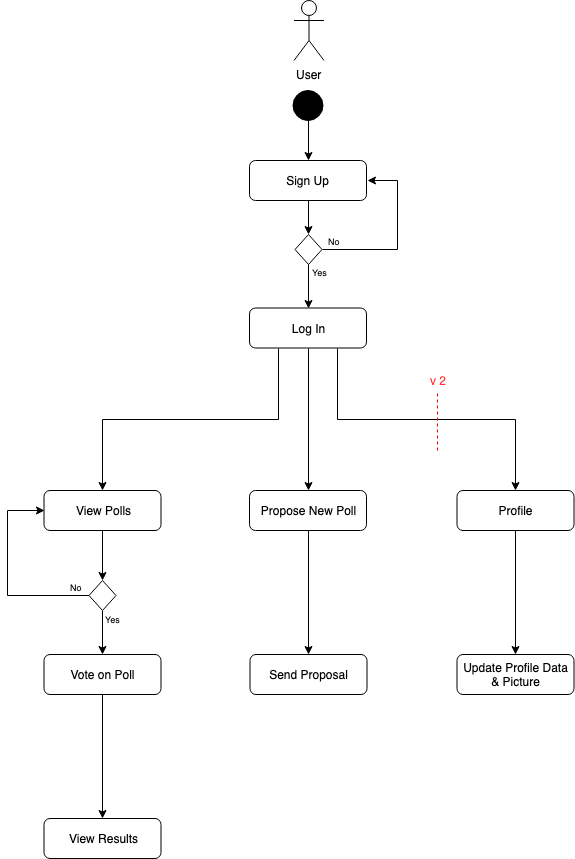

The diagram above was exported from draw.io. Its source (the exported page's mxGraphModel, read from the mxfile embedded in the PNG):
<mxGraphModel dx="889" dy="556" grid="1" gridSize="10" guides="1" tooltips="1" connect="1" arrows="1" fold="1" page="1" pageScale="1" pageWidth="827" pageHeight="1169" math="0" shadow="0">
  <root>
    <mxCell id="0" />
    <mxCell id="1" parent="0" />
    <mxCell id="ouZdqgt1aX56ErHkVJTr-1" value="User" style="shape=umlActor;verticalLabelPosition=bottom;labelBackgroundColor=#ffffff;verticalAlign=top;html=1;outlineConnect=0;" parent="1" vertex="1">
      <mxGeometry x="396.5" y="40" width="30" height="60" as="geometry" />
    </mxCell>
    <mxCell id="ouZdqgt1aX56ErHkVJTr-43" style="edgeStyle=orthogonalEdgeStyle;rounded=0;orthogonalLoop=1;jettySize=auto;html=1;exitX=0.5;exitY=1;exitDx=0;exitDy=0;entryX=0.5;entryY=0;entryDx=0;entryDy=0;" parent="1" source="ouZdqgt1aX56ErHkVJTr-2" target="ouZdqgt1aX56ErHkVJTr-3" edge="1">
      <mxGeometry relative="1" as="geometry" />
    </mxCell>
    <mxCell id="ouZdqgt1aX56ErHkVJTr-2" value="" style="ellipse;whiteSpace=wrap;html=1;aspect=fixed;fillColor=#000000;" parent="1" vertex="1">
      <mxGeometry x="395.5" y="130" width="30" height="30" as="geometry" />
    </mxCell>
    <mxCell id="ouZdqgt1aX56ErHkVJTr-26" style="edgeStyle=orthogonalEdgeStyle;rounded=0;orthogonalLoop=1;jettySize=auto;html=1;exitX=0.5;exitY=1;exitDx=0;exitDy=0;entryX=0.5;entryY=0;entryDx=0;entryDy=0;" parent="1" source="ouZdqgt1aX56ErHkVJTr-3" target="ouZdqgt1aX56ErHkVJTr-14" edge="1">
      <mxGeometry relative="1" as="geometry" />
    </mxCell>
    <mxCell id="ouZdqgt1aX56ErHkVJTr-3" value="Sign Up" style="shape=ext;rounded=1;html=1;whiteSpace=wrap;fillColor=#FFFFFF;" parent="1" vertex="1">
      <mxGeometry x="352" y="200" width="117" height="40" as="geometry" />
    </mxCell>
    <mxCell id="ouZdqgt1aX56ErHkVJTr-20" style="edgeStyle=orthogonalEdgeStyle;rounded=0;orthogonalLoop=1;jettySize=auto;html=1;exitX=0.5;exitY=1;exitDx=0;exitDy=0;entryX=0.5;entryY=0;entryDx=0;entryDy=0;" parent="1" source="ouZdqgt1aX56ErHkVJTr-4" target="ouZdqgt1aX56ErHkVJTr-5" edge="1">
      <mxGeometry relative="1" as="geometry" />
    </mxCell>
    <mxCell id="ouZdqgt1aX56ErHkVJTr-21" style="edgeStyle=orthogonalEdgeStyle;rounded=0;orthogonalLoop=1;jettySize=auto;html=1;exitX=0.25;exitY=1;exitDx=0;exitDy=0;entryX=0.5;entryY=0;entryDx=0;entryDy=0;" parent="1" source="ouZdqgt1aX56ErHkVJTr-4" target="ouZdqgt1aX56ErHkVJTr-7" edge="1">
      <mxGeometry relative="1" as="geometry" />
    </mxCell>
    <mxCell id="ouZdqgt1aX56ErHkVJTr-22" style="edgeStyle=orthogonalEdgeStyle;rounded=0;orthogonalLoop=1;jettySize=auto;html=1;exitX=0.75;exitY=1;exitDx=0;exitDy=0;entryX=0.5;entryY=0;entryDx=0;entryDy=0;" parent="1" source="ouZdqgt1aX56ErHkVJTr-4" target="ouZdqgt1aX56ErHkVJTr-6" edge="1">
      <mxGeometry relative="1" as="geometry" />
    </mxCell>
    <mxCell id="ouZdqgt1aX56ErHkVJTr-4" value="Log In" style="shape=ext;rounded=1;html=1;whiteSpace=wrap;fillColor=#FFFFFF;" parent="1" vertex="1">
      <mxGeometry x="352" y="347.5" width="117" height="40" as="geometry" />
    </mxCell>
    <mxCell id="ouZdqgt1aX56ErHkVJTr-34" style="edgeStyle=orthogonalEdgeStyle;rounded=0;orthogonalLoop=1;jettySize=auto;html=1;exitX=0.5;exitY=1;exitDx=0;exitDy=0;entryX=0.5;entryY=0;entryDx=0;entryDy=0;" parent="1" source="ouZdqgt1aX56ErHkVJTr-5" target="ouZdqgt1aX56ErHkVJTr-11" edge="1">
      <mxGeometry relative="1" as="geometry" />
    </mxCell>
    <mxCell id="ouZdqgt1aX56ErHkVJTr-5" value="Propose New Poll" style="shape=ext;rounded=1;html=1;whiteSpace=wrap;fillColor=#FFFFFF;" parent="1" vertex="1">
      <mxGeometry x="352" y="530" width="117" height="40" as="geometry" />
    </mxCell>
    <mxCell id="ouZdqgt1aX56ErHkVJTr-33" style="edgeStyle=orthogonalEdgeStyle;rounded=0;orthogonalLoop=1;jettySize=auto;html=1;exitX=0.5;exitY=1;exitDx=0;exitDy=0;entryX=0.5;entryY=0;entryDx=0;entryDy=0;" parent="1" source="ouZdqgt1aX56ErHkVJTr-6" target="ouZdqgt1aX56ErHkVJTr-12" edge="1">
      <mxGeometry relative="1" as="geometry" />
    </mxCell>
    <mxCell id="ouZdqgt1aX56ErHkVJTr-6" value="Profile" style="shape=ext;rounded=1;html=1;whiteSpace=wrap;fillColor=#FFFFFF;" parent="1" vertex="1">
      <mxGeometry x="559.5" y="530" width="117" height="40" as="geometry" />
    </mxCell>
    <mxCell id="ouZdqgt1aX56ErHkVJTr-29" style="edgeStyle=orthogonalEdgeStyle;rounded=0;orthogonalLoop=1;jettySize=auto;html=1;exitX=0.5;exitY=1;exitDx=0;exitDy=0;entryX=0.5;entryY=0;entryDx=0;entryDy=0;" parent="1" source="ouZdqgt1aX56ErHkVJTr-7" target="ouZdqgt1aX56ErHkVJTr-18" edge="1">
      <mxGeometry relative="1" as="geometry" />
    </mxCell>
    <mxCell id="ouZdqgt1aX56ErHkVJTr-7" value="View Polls" style="shape=ext;rounded=1;html=1;whiteSpace=wrap;fillColor=#FFFFFF;" parent="1" vertex="1">
      <mxGeometry x="146.5" y="530" width="117" height="40" as="geometry" />
    </mxCell>
    <mxCell id="ouZdqgt1aX56ErHkVJTr-31" style="edgeStyle=orthogonalEdgeStyle;rounded=0;orthogonalLoop=1;jettySize=auto;html=1;exitX=0.5;exitY=1;exitDx=0;exitDy=0;entryX=0.5;entryY=0;entryDx=0;entryDy=0;" parent="1" source="ouZdqgt1aX56ErHkVJTr-10" target="ouZdqgt1aX56ErHkVJTr-13" edge="1">
      <mxGeometry relative="1" as="geometry" />
    </mxCell>
    <mxCell id="ouZdqgt1aX56ErHkVJTr-10" value="Vote on Poll" style="shape=ext;rounded=1;html=1;whiteSpace=wrap;fillColor=#FFFFFF;" parent="1" vertex="1">
      <mxGeometry x="146.5" y="694" width="117" height="40" as="geometry" />
    </mxCell>
    <mxCell id="ouZdqgt1aX56ErHkVJTr-11" value="Send Proposal" style="shape=ext;rounded=1;html=1;whiteSpace=wrap;fillColor=#FFFFFF;" parent="1" vertex="1">
      <mxGeometry x="352.5" y="694" width="117" height="40" as="geometry" />
    </mxCell>
    <mxCell id="ouZdqgt1aX56ErHkVJTr-12" value="Update Profile Data &amp;amp; Picture" style="shape=ext;rounded=1;html=1;whiteSpace=wrap;fillColor=#FFFFFF;" parent="1" vertex="1">
      <mxGeometry x="559.5" y="694" width="117" height="40" as="geometry" />
    </mxCell>
    <mxCell id="ouZdqgt1aX56ErHkVJTr-13" value="View Results" style="shape=ext;rounded=1;html=1;whiteSpace=wrap;fillColor=#FFFFFF;" parent="1" vertex="1">
      <mxGeometry x="146.5" y="858" width="117" height="40" as="geometry" />
    </mxCell>
    <mxCell id="ouZdqgt1aX56ErHkVJTr-27" style="edgeStyle=orthogonalEdgeStyle;rounded=0;orthogonalLoop=1;jettySize=auto;html=1;exitX=0.5;exitY=1;exitDx=0;exitDy=0;entryX=0.5;entryY=0;entryDx=0;entryDy=0;" parent="1" source="ouZdqgt1aX56ErHkVJTr-14" target="ouZdqgt1aX56ErHkVJTr-4" edge="1">
      <mxGeometry relative="1" as="geometry" />
    </mxCell>
    <mxCell id="ouZdqgt1aX56ErHkVJTr-28" style="edgeStyle=orthogonalEdgeStyle;rounded=0;orthogonalLoop=1;jettySize=auto;html=1;exitX=1;exitY=0.5;exitDx=0;exitDy=0;" parent="1" source="ouZdqgt1aX56ErHkVJTr-14" edge="1">
      <mxGeometry relative="1" as="geometry">
        <mxPoint x="470" y="220" as="targetPoint" />
        <Array as="points">
          <mxPoint x="500" y="289" />
          <mxPoint x="500" y="220" />
        </Array>
      </mxGeometry>
    </mxCell>
    <mxCell id="ouZdqgt1aX56ErHkVJTr-14" value="" style="rhombus;whiteSpace=wrap;html=1;fillColor=#FFFFFF;" parent="1" vertex="1">
      <mxGeometry x="397.5" y="274" width="27" height="30" as="geometry" />
    </mxCell>
    <mxCell id="ouZdqgt1aX56ErHkVJTr-30" style="edgeStyle=orthogonalEdgeStyle;rounded=0;orthogonalLoop=1;jettySize=auto;html=1;exitX=0.5;exitY=1;exitDx=0;exitDy=0;entryX=0.5;entryY=0;entryDx=0;entryDy=0;" parent="1" source="ouZdqgt1aX56ErHkVJTr-18" target="ouZdqgt1aX56ErHkVJTr-10" edge="1">
      <mxGeometry relative="1" as="geometry" />
    </mxCell>
    <mxCell id="ouZdqgt1aX56ErHkVJTr-32" style="edgeStyle=orthogonalEdgeStyle;rounded=0;orthogonalLoop=1;jettySize=auto;html=1;exitX=0;exitY=0.5;exitDx=0;exitDy=0;entryX=0;entryY=0.5;entryDx=0;entryDy=0;" parent="1" source="ouZdqgt1aX56ErHkVJTr-18" target="ouZdqgt1aX56ErHkVJTr-7" edge="1">
      <mxGeometry relative="1" as="geometry">
        <mxPoint x="80" y="550" as="targetPoint" />
        <Array as="points">
          <mxPoint x="110" y="635" />
          <mxPoint x="110" y="550" />
        </Array>
      </mxGeometry>
    </mxCell>
    <mxCell id="ouZdqgt1aX56ErHkVJTr-18" value="" style="rhombus;whiteSpace=wrap;html=1;fillColor=#FFFFFF;" parent="1" vertex="1">
      <mxGeometry x="191.5" y="620" width="27" height="30" as="geometry" />
    </mxCell>
    <mxCell id="ouZdqgt1aX56ErHkVJTr-36" value="&lt;font style=&quot;font-size: 9px&quot;&gt;Yes&lt;/font&gt;" style="text;html=1;resizable=0;points=[];autosize=1;align=left;verticalAlign=top;spacingTop=-4;" parent="1" vertex="1">
      <mxGeometry x="413" y="302" width="30" height="20" as="geometry" />
    </mxCell>
    <mxCell id="ouZdqgt1aX56ErHkVJTr-38" value="&lt;font style=&quot;font-size: 9px&quot;&gt;Yes&lt;/font&gt;" style="text;html=1;resizable=0;points=[];autosize=1;align=left;verticalAlign=top;spacingTop=-4;" parent="1" vertex="1">
      <mxGeometry x="206" y="649" width="30" height="20" as="geometry" />
    </mxCell>
    <mxCell id="ouZdqgt1aX56ErHkVJTr-39" value="&lt;font style=&quot;font-size: 9px&quot;&gt;No&lt;/font&gt;" style="text;html=1;resizable=0;points=[];autosize=1;align=left;verticalAlign=top;spacingTop=-4;" parent="1" vertex="1">
      <mxGeometry x="171" y="617" width="30" height="20" as="geometry" />
    </mxCell>
    <mxCell id="ouZdqgt1aX56ErHkVJTr-40" value="&lt;font style=&quot;font-size: 9px&quot;&gt;No&lt;/font&gt;" style="text;html=1;resizable=0;points=[];autosize=1;align=left;verticalAlign=top;spacingTop=-4;" parent="1" vertex="1">
      <mxGeometry x="428.5" y="271" width="30" height="20" as="geometry" />
    </mxCell>
    <mxCell id="vir3_bqY1EvlJM4wlb53-1" value="" style="endArrow=none;dashed=1;html=1;fillColor=#e51400;strokeColor=#FC0000;" edge="1" parent="1">
      <mxGeometry width="50" height="50" relative="1" as="geometry">
        <mxPoint x="540" y="490" as="sourcePoint" />
        <mxPoint x="540" y="430" as="targetPoint" />
      </mxGeometry>
    </mxCell>
    <mxCell id="vir3_bqY1EvlJM4wlb53-2" value="&lt;font&gt;v 2&lt;/font&gt;" style="text;html=1;align=center;verticalAlign=middle;whiteSpace=wrap;rounded=0;fontColor=#FF3333;" vertex="1" parent="1">
      <mxGeometry x="519.5" y="410" width="40" height="20" as="geometry" />
    </mxCell>
  </root>
</mxGraphModel>